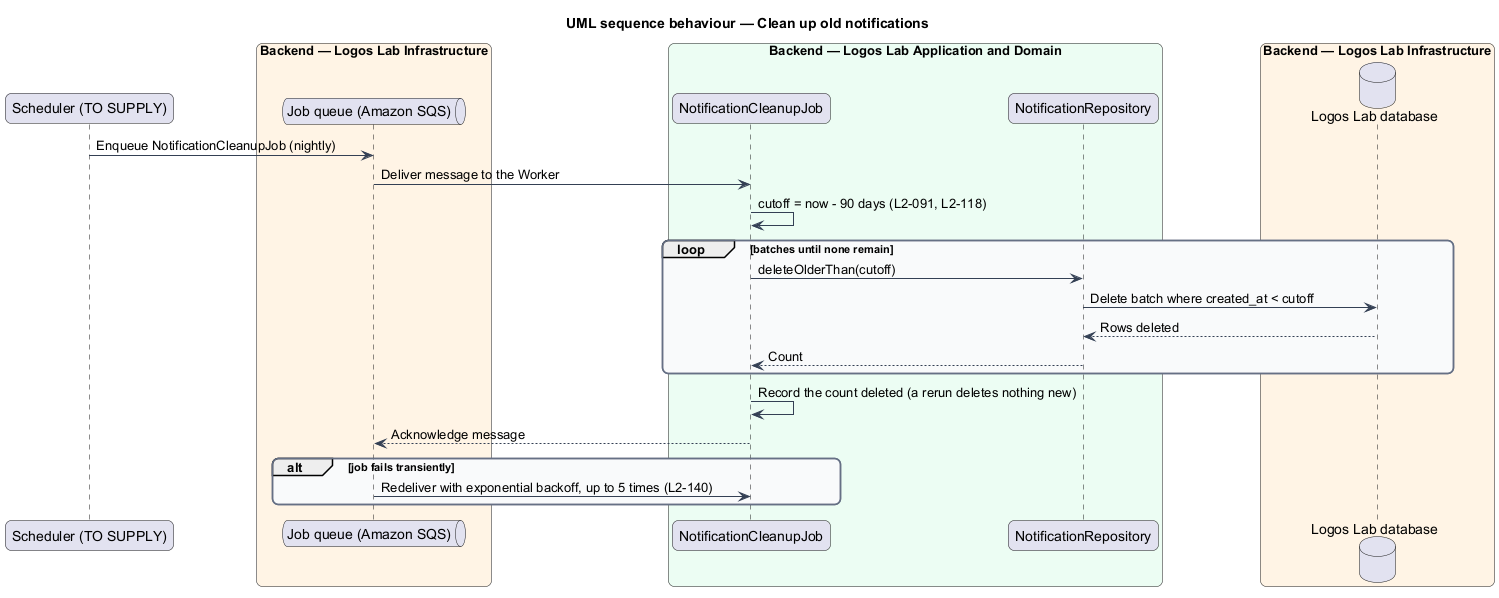

The diagram above was rendered by PlantUML. Its source (embedded in the PNG):
@startuml
title UML sequence behaviour — Clean up old notifications
skinparam backgroundColor #FFFFFF
skinparam shadowing false
skinparam roundcorner 12
skinparam defaultFontName Arial
skinparam ArrowColor #344054
skinparam rectangle {
  BorderColor #344054
  FontColor #101828
}
skinparam package {
  BorderColor #667085
  FontColor #101828
  BackgroundColor #F9FAFB
}
participant "Scheduler (TO SUPPLY)" as sched
box "Backend — Logos Lab Infrastructure" #FFF4E5
  queue "Job queue (Amazon SQS)" as queue
end box
box "Backend — Logos Lab Application and Domain" #ECFDF3
  participant "NotificationCleanupJob" as job
  participant "NotificationRepository" as repo
end box
box "Backend — Logos Lab Infrastructure" #FFF4E5
  database "Logos Lab database" as db
end box
sched -> queue : Enqueue NotificationCleanupJob (nightly)
queue -> job : Deliver message to the Worker
job -> job : cutoff = now - 90 days (L2-091, L2-118)
loop batches until none remain
  job -> repo : deleteOlderThan(cutoff)
  repo -> db : Delete batch where created_at < cutoff
  db --> repo : Rows deleted
  repo --> job : Count
end
job -> job : Record the count deleted (a rerun deletes nothing new)
job --> queue : Acknowledge message
alt job fails transiently
  queue -> job : Redeliver with exponential backoff, up to 5 times (L2-140)
end
@enduml